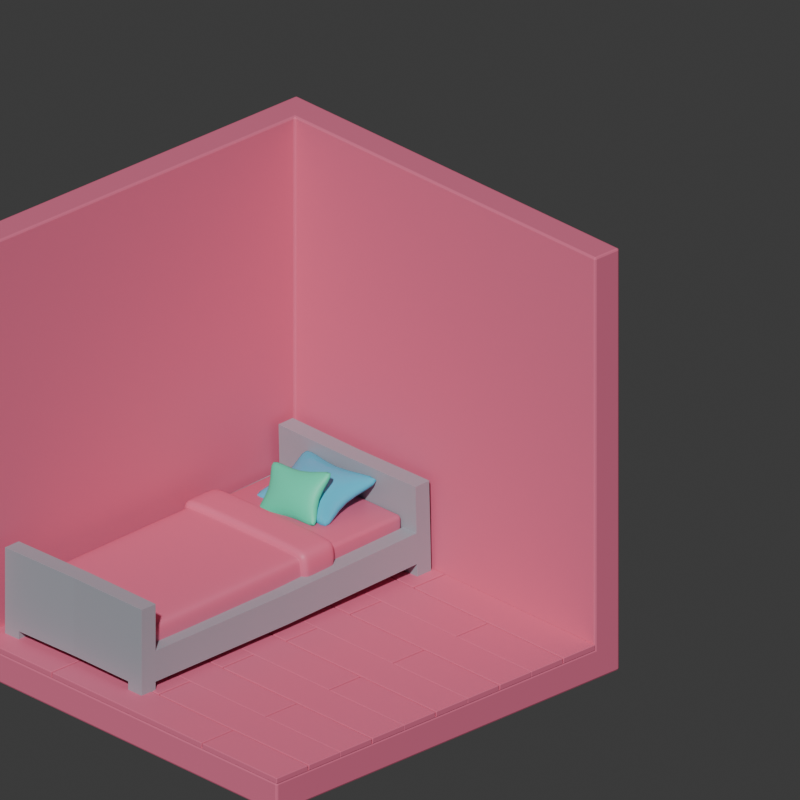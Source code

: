 # Source: kejani.blend  (saved by Blender 4.2.66; exported with 4.5.12 LTS)
import bpy
from mathutils import Matrix  # noqa: F401  (used for matrix-valued properties, if any)

bpy.ops.wm.read_factory_settings(use_empty=True)
scene = bpy.context.scene
scene.name = 'Scene'

# ---- collections
col_collection = bpy.data.collections.new('Collection'); scene.collection.children.link(col_collection)

# ---- materials (node trees are filled in below, after node groups)
mat_material = bpy.data.materials.new('Material')
mat_material.alpha_threshold = 0.0
mat_material.use_transparent_shadow = False
mat_material.roughness = 0.5
mat_material.line_color = (0.0, 0.0, 0.0, 1.0)
mat_material_001 = bpy.data.materials.new('Material.001')
mat_material_003 = bpy.data.materials.new('Material.003')
mat_material_002 = bpy.data.materials.new('Material.002')

# ---- node groups
ng_smooth_by_angle = bpy.data.node_groups.new('Smooth by Angle', 'GeometryNodeTree')
_s = ng_smooth_by_angle.interface.new_socket(name='Mesh', in_out='OUTPUT', socket_type='NodeSocketGeometry')
_s = ng_smooth_by_angle.interface.new_socket(name='Mesh', in_out='INPUT', socket_type='NodeSocketGeometry')
_s = ng_smooth_by_angle.interface.new_socket(name='Angle', in_out='INPUT', socket_type='NodeSocketFloat')
_s.subtype = 'ANGLE'
_s.default_value = 0.5236
_s.min_value = 0.0
_s.max_value = 3.142
_s.description = 'Maximum face angle for smooth edges'
_s = ng_smooth_by_angle.interface.new_socket(name='Ignore Sharpness', in_out='INPUT', socket_type='NodeSocketBool')
_s.force_non_field = True
ng_smooth_by_angle.description = 'Set the sharpness of mesh edges based on the angle between the neighboring faces'
ng_smooth_by_angle.is_modifier = True
_N = ng_smooth_by_angle.nodes; _L = ng_smooth_by_angle.links
n0 = _N.new('GeometryNodeSetShadeSmooth'); n0.name = 'Set Shade Smooth'; n0.location = (120, -80)
n0.domain = 'EDGE'
n1 = _N.new('GeometryNodeSetShadeSmooth'); n1.name = 'Set Shade Smooth.001'; n1.location = (300, -80)
n2 = _N.new('NodeGroupOutput'); n2.name = 'Group Output'; n2.location = (480, -80)
n3 = _N.new('GeometryNodeInputMeshEdgeAngle'); n3.name = 'Edge Angle'; n3.location = (-440, -240)
n4 = _N.new('NodeGroupInput'); n4.name = 'Group Input'; n4.location = (-80, -80)
n5 = _N.new('GeometryNodeInputEdgeSmooth'); n5.name = 'Is Edge Smooth'; n5.location = (-260, -120)
n6 = _N.new('GeometryNodeInputShadeSmooth'); n6.name = 'Is Shade Smooth'; n6.location = (-440, -397)
n7 = _N.new('FunctionNodeCompare'); n7.name = 'Compare'; n7.location = (-260, -260)
n7.operation = 'LESS_EQUAL'
n7.inputs[6].default_value = (0.0, 0.0, 0.0, 0.0)
n7.inputs[7].default_value = (0.0, 0.0, 0.0, 0.0)
n8 = _N.new('FunctionNodeBooleanMath'); n8.name = 'Boolean Math.001'; n8.location = (-80, -260)
n9 = _N.new('NodeGroupInput'); n9.name = 'Group Input.001'; n9.location = (-440, -329)
n10 = _N.new('NodeGroupInput'); n10.name = 'Group Input.002'; n10.location = (-259, -189)
n11 = _N.new('FunctionNodeBooleanMath'); n11.name = 'Boolean Math'; n11.location = (-80, -149)
n11.operation = 'OR'
n12 = _N.new('FunctionNodeBooleanMath'); n12.name = 'Boolean Math.002'; n12.location = (-260, -380)
n12.operation = 'OR'
n13 = _N.new('NodeGroupInput'); n13.name = 'Group Input.003'; n13.location = (-440, -460)
_L.new(n3.outputs[0], n7.inputs[0])
_L.new(n1.outputs[0], n2.inputs[0])
_L.new(n9.outputs[1], n7.inputs[1])
_L.new(n7.outputs[0], n8.inputs[0])
_L.new(n4.outputs[0], n0.inputs[0])
_L.new(n0.outputs[0], n1.inputs[0])
_L.new(n8.outputs[0], n0.inputs[2])
_L.new(n10.outputs[2], n11.inputs[1])
_L.new(n5.outputs[0], n11.inputs[0])
_L.new(n11.outputs[0], n0.inputs[1])
_L.new(n13.outputs[2], n12.inputs[1])
_L.new(n6.outputs[0], n12.inputs[0])
_L.new(n12.outputs[0], n8.inputs[1])
n2.is_active_output = True

# ---- material node trees
mat_material.use_nodes = True; mat_material.node_tree.nodes.clear()
_N = mat_material.node_tree.nodes; _L = mat_material.node_tree.links
n0 = _N.new('ShaderNodeOutputMaterial'); n0.name = 'Material Output'; n0.location = (300, 300)
n1 = _N.new('ShaderNodeBsdfPrincipled'); n1.name = 'Principled BSDF'; n1.location = (10, 300)
n1.inputs[0].default_value = (0.8003, 0.1754, 0.2971, 1.0)
n1.inputs[3].default_value = 1.45
_L.new(n1.outputs[0], n0.inputs[0])
n0.is_active_output = True
mat_material_001.use_nodes = True; mat_material_001.node_tree.nodes.clear()
_N = mat_material_001.node_tree.nodes; _L = mat_material_001.node_tree.links
n0 = _N.new('ShaderNodeBsdfPrincipled'); n0.name = 'Principled BSDF'; n0.location = (10, 300)
n0.inputs[0].default_value = (0.3863, 0.4019, 0.4509, 1.0)
n1 = _N.new('ShaderNodeOutputMaterial'); n1.name = 'Material Output'; n1.location = (300, 300)
_L.new(n0.outputs[0], n1.inputs[0])
n1.is_active_output = True
mat_material_003.use_nodes = True; mat_material_003.node_tree.nodes.clear()
_N = mat_material_003.node_tree.nodes; _L = mat_material_003.node_tree.links
n0 = _N.new('ShaderNodeBsdfPrincipled'); n0.name = 'Principled BSDF'; n0.location = (10, 300)
n0.inputs[0].default_value = (0.07802, 0.5733, 0.8001, 1.0)
n0.inputs[2].default_value = 0.1773
n1 = _N.new('ShaderNodeOutputMaterial'); n1.name = 'Material Output'; n1.location = (300, 300)
_L.new(n0.outputs[0], n1.inputs[0])
n1.is_active_output = True
mat_material_002.use_nodes = True; mat_material_002.node_tree.nodes.clear()
_N = mat_material_002.node_tree.nodes; _L = mat_material_002.node_tree.links
n0 = _N.new('ShaderNodeBsdfPrincipled'); n0.name = 'Principled BSDF'; n0.location = (10, 300)
n0.inputs[0].default_value = (0.06, 0.8002, 0.4739, 1.0)
n1 = _N.new('ShaderNodeOutputMaterial'); n1.name = 'Material Output'; n1.location = (300, 300)
_L.new(n0.outputs[0], n1.inputs[0])
n1.is_active_output = True

# ---- world
world_world = bpy.data.worlds.new('World'); scene.world = world_world
world_world.use_nodes = True; world_world.node_tree.nodes.clear()
_N = world_world.node_tree.nodes; _L = world_world.node_tree.links
n0 = _N.new('ShaderNodeOutputWorld'); n0.name = 'World Output'; n0.location = (300, 300)
n1 = _N.new('ShaderNodeBackground'); n1.name = 'Background'; n1.location = (10, 300)
n1.inputs[0].default_value = (0.05088, 0.05088, 0.05088, 1.0)
_L.new(n1.outputs[0], n0.inputs[0])
n0.is_active_output = True
world_world.color = (0.05088, 0.05088, 0.05088)
world_world.sun_shadow_jitter_overblur = 0.0

# ---- cameras
cam_camera = bpy.data.cameras.new('Camera')
cam_camera.type = 'ORTHO'
cam_camera.clip_end = 100.0
cam_camera.ortho_scale = 7.314

# ---- meshes
me_cube = bpy.data.meshes.new('Cube')
me_cube.from_pydata([(1.0, 1.0, 1.0), (1.0, 1.0, -1.0), (1.0, -1.0, -1.0), (-1.0, 1.0, 1.0), (-1.0, 1.0, -1.0), (-1.0, -1.0, 1.0), (-1.0, -1.0, -1.0), (-1.154, 1.154, -1.154), (-1.154, -1.0, -1.154), (1.0, 1.154, -1.154), (1.0, 1.154, 1.0), (-1.154, -1.0, 1.0), (-1.154, 1.154, 1.0), (1.0, -1.0, -1.154)], [], [(6, 4, 3, 5), (4, 6, 2, 1), (4, 1, 0, 3), (8, 11, 12, 7), (7, 9, 13, 8), (7, 12, 10, 9), (1, 2, 13, 9), (5, 3, 12, 11), (0, 1, 9, 10), (3, 0, 10, 12), (2, 6, 8, 13), (6, 5, 11, 8)])
_uv = me_cube.uv_layers.new(name='UVMap')
_uv.uv.foreach_set('vector', [0.375, 0.0, 0.375, 0.25, 0.625, 0.25, 0.625, 0.0, 0.125, 0.5, 0.125, 0.75, 0.375, 0.75, 0.375, 0.5, 0.375, 0.25, 0.375, 0.5, 0.625, 0.5, 0.625, 0.25, 0.375, 0.0, 0.625, 0.0, 0.625, 0.25, 0.375, 0.25, 0.125, 0.5, 0.375, 0.5, 0.375, 0.75, 0.125, 0.75, 0.375, 0.25, 0.625, 0.25, 0.625, 0.5, 0.375, 0.5, 0.375, 0.5, 0.375, 0.75, 0.375, 0.75, 0.375, 0.5, 0.625, 0.0, 0.625, 0.25, 0.625, 0.25, 0.625, 0.0, 0.625, 0.5, 0.375, 0.5, 0.375, 0.5, 0.625, 0.5, 0.625, 0.25, 0.625, 0.5, 0.625, 0.5, 0.625, 0.25, 0.375, 0.75, 0.125, 0.75, 0.125, 0.75, 0.375, 0.75, 0.375, 0.0, 0.625, 0.0, 0.625, 0.0, 0.375, 0.0])
me_cube.materials.append(mat_material)
me_cube.use_mirror_vertex_groups = False
me_cube.update()
me_cube_003 = bpy.data.meshes.new('Cube.003')
me_cube_003.from_pydata([(1.0, -1.0, 0.0), (-1.0, -1.0, 0.0), (-1.0, -0.6, 0.0), (1.0, -0.6, 0.0), (0.4963, -0.8037, 0.0), (0.5037, -0.8037, 0.0), (0.5, -0.7963, 0.0), (0.003698, -0.7963, 0.0), (-0.003698, -0.7963, 0.0), (0.0, -0.8037, 0.0), (-0.4963, -0.8037, 0.0), (-0.5, -0.7963, 0.0), (-0.5037, -0.8037, 0.0), (0.5037, -1.0, 0.0), (0.4963, -1.0, 0.0), (-0.4963, -1.0, 0.0), (-0.5037, -1.0, 0.0), (1.0, -0.7963, 0.0), (1.0, -0.8037, 0.0), (-1.0, -0.8037, 0.0), (-1.0, -0.7963, 0.0), (-0.003698, -0.6, 0.0), (0.003698, -0.6, 0.0), (0.0, -0.8037, 0.0262), (0.4963, -0.8037, 0.0262), (0.5, -0.7963, 0.0262), (0.003698, -0.7963, 0.0262), (-0.4963, -0.8037, 0.0262), (-0.003698, -0.7963, 0.0262), (-0.5, -0.7963, 0.0262), (-1.0, -0.8037, 0.0262), (-0.5037, -0.8037, 0.0262), (-1.0, -0.7963, 0.0262), (0.5037, -0.8037, 0.0262), (1.0, -0.8037, 0.0262), (1.0, -0.7963, 0.0262), (0.003698, -0.6, 0.0262), (-0.003698, -0.6, 0.0262), (-0.4963, -1.0, 0.0262), (-0.5037, -1.0, 0.0262), (0.5037, -1.0, 0.0262), (0.4963, -1.0, 0.0262), (1.0, -0.6, 0.0262), (1.0, -1.0, 0.0262), (-1.0, -0.6, 0.0262), (-1.0, -1.0, 0.0262)], [], [(14, 4, 24, 41), (11, 8, 28, 29), (2, 20, 32, 44), (22, 7, 26, 36), (4, 5, 6), (7, 8, 9), (10, 11, 12), (9, 4, 6, 7), (10, 9, 8, 11), (19, 12, 11, 20), (5, 18, 17, 6), (7, 22, 21, 8), (15, 10, 12, 16), (13, 5, 4, 14), (5, 13, 40, 33), (44, 32, 29, 28, 37), (33, 40, 43, 34), (36, 26, 25, 35, 42), (30, 45, 39, 31), (27, 38, 41, 24, 23), (19, 1, 45, 30), (15, 14, 41, 38), (8, 21, 37, 28), (1, 16, 39, 45), (12, 19, 30, 31), (3, 22, 36, 42), (20, 11, 29, 32), (17, 3, 42, 35), (10, 15, 38, 27), (18, 5, 33, 34), (13, 0, 43, 40), (4, 9, 23, 24), (16, 12, 31, 39), (0, 18, 34, 43), (7, 6, 25, 26), (6, 17, 35, 25), (21, 2, 44, 37), (9, 10, 27, 23)])
_uv = me_cube_003.uv_layers.new(name='UVMap')
_uv.uv.foreach_set('vector', [0.312, 0.75, 0.312, 0.7255, 0.312, 0.7255, 0.312, 0.75, 0.1875, 0.7245, 0.2495, 0.7245, 0.2495, 0.7245, 0.1875, 0.7245, 0.0, 0.0, 0.0, 0.0, 0.0, 0.0, 0.0, 0.0, 0.2505, 0.7, 0.2505, 0.7245, 0.2505, 0.7245, 0.2505, 0.7, 0.312, 0.7255, 0.313, 0.7255, 0.3125, 0.7245, 0.2505, 0.7245, 0.2495, 0.7245, 0.25, 0.7255, 0.188, 0.7255, 0.1875, 0.7245, 0.187, 0.7255, 0.25, 0.7255, 0.312, 0.7255, 0.3125, 0.7245, 0.2505, 0.7245, 0.188, 0.7255, 0.25, 0.7255, 0.2495, 0.7245, 0.1875, 0.7245, 0.125, 0.7255, 0.187, 0.7255, 0.1875, 0.7245, 0.125, 0.7245, 0.313, 0.7255, 0.375, 0.7255, 0.375, 0.7245, 0.3125, 0.7245, 0.2505, 0.7245, 0.2505, 0.7, 0.2495, 0.7, 0.2495, 0.7245, 0.188, 0.75, 0.188, 0.7255, 0.187, 0.7255, 0.187, 0.75, 0.313, 0.75, 0.313, 0.7255, 0.312, 0.7255, 0.312, 0.75, 0.313, 0.7255, 0.313, 0.75, 0.313, 0.75, 0.313, 0.7255, 0.125, 0.7, 0.125, 0.7245, 0.1875, 0.7245, 0.2495, 0.7245, 0.2495, 0.7, 0.313, 0.7255, 0.313, 0.75, 0.375, 0.75, 0.375, 0.7255, 0.2505, 0.7, 0.2505, 0.7245, 0.3125, 0.7245, 0.375, 0.7245, 0.375, 0.7, 0.125, 0.7255, 0.125, 0.75, 0.187, 0.75, 0.187, 0.7255, 0.188, 0.7255, 0.188, 0.75, 0.312, 0.75, 0.312, 0.7255, 0.25, 0.7255, 0.0, 0.0, 0.0, 0.0, 0.0, 0.0, 0.0, 0.0, 0.0, 0.0, 0.0, 0.0, 0.0, 0.0, 0.0, 0.0, 0.2495, 0.7245, 0.2495, 0.7, 0.2495, 0.7, 0.2495, 0.7245, 0.0, 0.0, 0.0, 0.0, 0.0, 0.0, 0.0, 0.0, 0.187, 0.7255, 0.125, 0.7255, 0.125, 0.7255, 0.187, 0.7255, 0.0, 0.0, 0.0, 0.0, 0.0, 0.0, 0.0, 0.0, 0.125, 0.7245, 0.1875, 0.7245, 0.1875, 0.7245, 0.125, 0.7245, 0.0, 0.0, 0.0, 0.0, 0.0, 0.0, 0.0, 0.0, 0.188, 0.7255, 0.188, 0.75, 0.188, 0.75, 0.188, 0.7255, 0.375, 0.7255, 0.313, 0.7255, 0.313, 0.7255, 0.375, 0.7255, 0.0, 0.0, 0.0, 0.0, 0.0, 0.0, 0.0, 0.0, 0.312, 0.7255, 0.25, 0.7255, 0.25, 0.7255, 0.312, 0.7255, 0.187, 0.75, 0.187, 0.7255, 0.187, 0.7255, 0.187, 0.75, 0.0, 0.0, 0.0, 0.0, 0.0, 0.0, 0.0, 0.0, 0.2505, 0.7245, 0.3125, 0.7245, 0.3125, 0.7245, 0.2505, 0.7245, 0.3125, 0.7245, 0.375, 0.7245, 0.375, 0.7245, 0.3125, 0.7245, 0.0, 0.0, 0.0, 0.0, 0.0, 0.0, 0.0, 0.0, 0.25, 0.7255, 0.188, 0.7255, 0.188, 0.7255, 0.25, 0.7255])
me_cube_003.materials.append(mat_material)
me_cube_003.use_mirror_vertex_groups = False
me_cube_003.update()
me_cube_004 = bpy.data.meshes.new('Cube.004')
me_cube_004.from_pydata([(-1.654, -0.7239, 0.0), (-1.654, 0.7239, 0.0), (1.654, -0.7239, 0.0), (1.654, 0.7239, 0.0), (1.654, -0.7239, 0.2565), (1.654, 0.7239, 0.2565), (-1.654, -0.7239, 0.2565), (-1.654, 0.7239, 0.2565)], [], [(2, 0, 1, 3), (4, 5, 7, 6), (3, 1, 7, 5), (2, 3, 5, 4), (1, 0, 6, 7), (0, 2, 4, 6)])
me_cube_004.polygons.foreach_set('use_smooth', [True] * 6)
_uv = me_cube_004.uv_layers.new(name='UVMap')
_uv.uv.foreach_set('vector', [0.125, 0.5, 0.375, 0.5, 0.375, 0.75, 0.125, 0.75, 0.125, 0.5, 0.125, 0.75, 0.375, 0.75, 0.375, 0.5, 0.125, 0.75, 0.375, 0.75, 0.375, 0.75, 0.125, 0.75, 0.125, 0.5, 0.125, 0.75, 0.125, 0.75, 0.125, 0.5, 0.375, 0.75, 0.375, 0.5, 0.375, 0.5, 0.375, 0.75, 0.375, 0.5, 0.125, 0.5, 0.125, 0.5, 0.375, 0.5])
me_cube_004.materials.append(mat_material)
me_cube_004.use_mirror_vertex_groups = False
me_cube_004.update()
me_plane_001 = bpy.data.meshes.new('Plane.001')
me_plane_001.from_pydata([(0.08909, 0.08909, 0.0), (-0.08909, 0.08909, 0.0), (0.08909, -0.08909, 0.0), (-0.08909, -0.08909, 0.0), (0.08909, -0.08909, 0.4518), (0.08909, 0.08909, 0.4518), (-0.08909, 0.08909, 0.4518), (-0.08909, -0.08909, 0.4518), (-0.001782, 0.08909, 0.0), (-0.001782, -0.08909, 0.0), (-0.001782, 0.08909, 0.4518), (-0.001782, -0.08909, 0.4518), (0.08909, -0.08909, 0.1348), (-0.08909, -0.08909, 0.1348), (-0.08909, 0.08909, 0.1348), (0.08909, 0.08909, 0.1348), (-0.001782, 0.08909, 0.1348), (-0.001782, -0.08909, 0.1348), (-0.8094, 0.09003, 0.4518), (-0.8068, -0.08811, 0.4518), (-0.8094, 0.09003, 0.1348), (-0.8067, -0.08811, 0.1348), (-0.02926, 1.75, 0.451), (-0.1166, 1.749, 0.451), (-0.1166, 1.753, 0.1341), (0.06159, 1.751, 0.451), (-0.02933, 1.754, 0.1341), (0.06152, 1.756, 0.1341), (0.08909, -0.08909, 0.9291), (0.08909, 0.08909, 0.9291), (-0.00178, 0.08909, 0.9291), (-0.08909, 0.08909, 0.9291), (-0.08909, -0.08909, 0.9291), (-0.00178, -0.08909, 0.9291), (-0.8095, 0.09003, 0.9291), (-0.8068, -0.08811, 0.9291)], [], [(8, 9, 3, 1), (19, 7, 32, 35), (17, 12, 4, 11), (6, 10, 22, 23), (14, 13, 21, 20), (12, 15, 5, 4), (15, 16, 26, 27), (13, 17, 11, 7), (18, 19, 35, 34), (0, 2, 9, 8), (3, 9, 17, 13), (0, 8, 16, 15), (2, 0, 15, 12), (1, 3, 13, 14), (8, 1, 14, 16), (9, 2, 12, 17), (20, 21, 19, 18), (6, 14, 20, 18), (13, 7, 19, 21), (5, 10, 30, 29), (26, 24, 23, 22), (27, 26, 22, 25), (10, 5, 25, 22), (5, 15, 27, 25), (14, 6, 23, 24), (16, 14, 24, 26), (30, 31, 32, 33), (29, 30, 33, 28), (32, 31, 34, 35), (7, 11, 33, 32), (4, 5, 29, 28), (11, 4, 28, 33), (6, 18, 34, 31), (10, 6, 31, 30)])
_uv = me_plane_001.uv_layers.new(name='UVMap')
_uv.uv.foreach_set('vector', [0.51, 0.0, 0.51, 1.0, 1.0, 1.0, 1.0, 0.0, 1.0, 1.0, 1.0, 1.0, 1.0, 1.0, 1.0, 1.0, 0.51, 1.0, 0.0, 1.0, 0.0, 1.0, 0.51, 1.0, 1.0, 0.0, 0.51, 0.0, 0.51, 0.0, 1.0, 0.0, 1.0, 0.0, 1.0, 1.0, 1.0, 1.0, 1.0, 0.0, 0.0, 1.0, 0.0, 0.0, 0.0, 0.0, 0.0, 1.0, 0.0, 0.0, 0.51, 0.0, 0.51, 0.0, 0.0, 0.0, 1.0, 1.0, 0.51, 1.0, 0.51, 1.0, 1.0, 1.0, 1.0, 0.0, 1.0, 1.0, 1.0, 1.0, 1.0, 0.0, 0.0, 0.0, 0.0, 1.0, 0.51, 1.0, 0.51, 0.0, 1.0, 1.0, 0.51, 1.0, 0.51, 1.0, 1.0, 1.0, 0.0, 0.0, 0.51, 0.0, 0.51, 0.0, 0.0, 0.0, 0.0, 1.0, 0.0, 0.0, 0.0, 0.0, 0.0, 1.0, 1.0, 0.0, 1.0, 1.0, 1.0, 1.0, 1.0, 0.0, 0.51, 0.0, 1.0, 0.0, 1.0, 0.0, 0.51, 0.0, 0.51, 1.0, 0.0, 1.0, 0.0, 1.0, 0.51, 1.0, 1.0, 0.0, 1.0, 1.0, 1.0, 1.0, 1.0, 0.0, 1.0, 0.0, 1.0, 0.0, 1.0, 0.0, 1.0, 0.0, 1.0, 1.0, 1.0, 1.0, 1.0, 1.0, 1.0, 1.0, 0.0, 0.0, 0.51, 0.0, 0.51, 0.0, 0.0, 0.0, 0.51, 0.0, 1.0, 0.0, 1.0, 0.0, 0.51, 0.0, 0.0, 0.0, 0.51, 0.0, 0.51, 0.0, 0.0, 0.0, 0.51, 0.0, 0.0, 0.0, 0.0, 0.0, 0.51, 0.0, 0.0, 0.0, 0.0, 0.0, 0.0, 0.0, 0.0, 0.0, 1.0, 0.0, 1.0, 0.0, 1.0, 0.0, 1.0, 0.0, 0.51, 0.0, 1.0, 0.0, 1.0, 0.0, 0.51, 0.0, 0.51, 0.0, 1.0, 0.0, 1.0, 1.0, 0.51, 1.0, 0.0, 0.0, 0.51, 0.0, 0.51, 1.0, 0.0, 1.0, 1.0, 1.0, 1.0, 0.0, 1.0, 0.0, 1.0, 1.0, 1.0, 1.0, 0.51, 1.0, 0.51, 1.0, 1.0, 1.0, 0.0, 1.0, 0.0, 0.0, 0.0, 0.0, 0.0, 1.0, 0.51, 1.0, 0.0, 1.0, 0.0, 1.0, 0.51, 1.0, 1.0, 0.0, 1.0, 0.0, 1.0, 0.0, 1.0, 0.0, 0.51, 0.0, 1.0, 0.0, 1.0, 0.0, 0.51, 0.0])
me_plane_001.materials.append(mat_material_001)
me_plane_001.update()
me_cube_002 = bpy.data.meshes.new('Cube.002')
me_cube_002.from_pydata([(-0.9515, -0.7295, -0.2152), (-0.9515, 0.7181, -0.2152), (1.419, -0.6853, -0.186), (1.331, -0.7747, -0.1857), (1.391, -0.7457, -0.1859), (1.33, 0.7907, -0.1857), (1.419, 0.7018, -0.186), (1.39, 0.7622, -0.1859), (1.418, -0.6844, 0.03921), (1.33, -0.6846, 0.1287), (1.33, -0.7739, 0.03947), (1.39, -0.684, 0.0999), (1.378, -0.7325, 0.08736), (1.329, -0.7453, 0.1002), (1.39, -0.7451, 0.03886), (1.418, 0.7008, 0.03922), (1.329, 0.7899, 0.03948), (1.329, 0.7006, 0.1287), (1.39, 0.7616, 0.03891), (1.377, 0.7489, 0.08742), (1.329, 0.7613, 0.1002), (1.39, 0.7003, 0.09995), (-0.9338, -0.7294, 0.04173), (-0.9338, -0.6878, 0.08342), (-0.9338, -0.7172, 0.07121), (-0.9338, 0.6758, 0.08361), (-0.9338, 0.7181, 0.04187), (-0.9338, 0.7056, 0.07152), (-0.6335, -0.7663, 0.04767), (-0.6305, -0.7406, 0.09465), (-0.6336, -0.6936, 0.1204), (-0.634, 0.7586, 0.04777), (-0.6308, 0.7327, 0.09494), (-0.6337, 0.6854, 0.1205), (-0.6444, -0.7625, -0.2091), (-0.6448, 0.7547, -0.2091), (-0.6203, -0.7372, 0.09132), (-0.6203, -0.6922, 0.1122), (-0.6206, 0.7505, 0.0464), (-0.6354, 0.7473, -0.2145), (-0.6203, -0.7581, 0.04632), (-0.6206, 0.7295, 0.09147), (-0.6203, 0.6842, 0.1123), (-0.6351, -0.755, -0.2145), (-1.036, -0.7613, 0.1153), (-1.036, -0.7909, 0.05478), (-1.036, -0.7007, 0.1448), (-1.037, 0.7785, 0.05475), (-1.037, 0.749, 0.1152), (-1.037, 0.6886, 0.1448), (-1.024, -0.7832, -0.2125), (-1.025, 0.7709, -0.2125), (-1.045, -0.7491, 0.1031), (-1.048, -0.741, 0.09495), (-1.048, -0.7632, 0.04883), (-1.045, -0.7744, 0.05119), (-1.045, -0.6972, 0.1283), (-1.048, -0.6948, 0.1172), (-1.045, 0.7619, 0.05114), (-1.049, 0.7507, 0.04877), (-1.049, 0.7286, 0.09482), (-1.045, 0.7368, 0.103), (-1.048, 0.6827, 0.1171), (-1.045, 0.6851, 0.1283), (-1.029, -0.7698, -0.2143), (-1.032, -0.76, -0.2143), (-1.032, 0.7476, -0.2143), (-1.03, 0.7575, -0.2143), (-1.034, -0.6899, 0.1296), (-1.037, -0.7236, 0.1133), (-1.037, -0.7398, 0.08291), (-1.053, -0.744, -0.1726), (-1.034, 0.6779, 0.1296), (-1.053, 0.7314, -0.1726), (-1.037, 0.7274, 0.08287), (-1.037, 0.7113, 0.1132), (-1.03, -0.7179, 0.1191), (-0.9944, -0.6685, 0.02051), (-0.9943, -0.661, 0.03964), (-1.033, -0.7316, 0.08756), (-1.033, -0.6882, 0.1309), (-0.9943, -0.6841, 0.01495), (-1.033, 0.7193, 0.08754), (-0.9935, 0.649, 0.03919), (-0.9936, 0.6554, 0.1062), (-1.031, 0.7057, 0.1191), (-0.9937, 0.6753, 0.1349), (-1.033, 0.6762, 0.1308), (-1.054, -0.7325, -0.1726), (-0.9957, -0.7298, -0.2326), (-0.9957, 0.7178, -0.2326), (-1.054, 0.7198, -0.1726), (-0.9809, -0.7868, 0.1408), (-1.014, -0.7771, 0.1311), (-1.014, -0.8126, 0.0594), (-0.9808, -0.8257, 0.06211), (-0.9808, -0.708, 0.1797), (-1.014, -0.7053, 0.1666), (-0.982, 0.8139, 0.06212), (-1.015, 0.8004, 0.05938), (-1.015, 0.7649, 0.1311), (-0.9817, 0.775, 0.1408), (-1.014, 0.6933, 0.1665), (-0.9811, 0.6962, 0.1797), (-0.9783, -0.813, -0.2126), (-1.006, -0.8016, -0.2125), (-1.007, 0.7895, -0.2125), (-0.9793, 0.8012, -0.2126), (-0.6538, -0.7762, 0.1303), (-0.6542, -0.7037, 0.1661), (-0.6552, 0.8041, 0.05788), (-0.6635, 0.7932, -0.2143), (-0.6542, -0.812, 0.05787), (-0.6545, 0.7682, 0.1303), (-0.6544, 0.6956, 0.1662), (-0.6626, -0.8012, -0.2143), (-0.6939, -0.7857, 0.1398), (-0.6718, -0.7823, 0.1364), (-0.6723, -0.7055, 0.1745), (-0.6942, -0.7065, 0.1789), (-0.6734, 0.8123, 0.05971), (-0.6953, 0.8165, 0.0607), (-0.6972, 0.8025, -0.2154), (-0.6785, 0.7989, -0.2155), (-0.6941, -0.8248, 0.0607), (-0.6723, -0.8204, 0.05971), (-0.6726, 0.7742, 0.1364), (-0.6947, 0.7774, 0.1397), (-0.6944, 0.6981, 0.1789), (-0.6726, 0.6973, 0.1745), (-0.6775, -0.807, -0.2155), (-0.6962, -0.8109, -0.2154), (-0.6381, -0.7656, 0.1197), (-0.6314, -0.7581, 0.1122), (-0.6316, -0.6984, 0.1415), (-0.6386, -0.7006, 0.1519), (-0.6323, 0.7796, 0.05254), (-0.6394, 0.79, 0.0548), (-0.6521, 0.7813, -0.2156), (-0.6467, 0.7732, -0.2156), (-0.6386, -0.7977, 0.05477), (-0.6316, -0.7874, 0.0525), (-0.6318, 0.7503, 0.1123), (-0.6387, 0.7577, 0.1197), (-0.6388, 0.6926, 0.1519), (-0.6318, 0.6903, 0.1416), (-0.6461, -0.7811, -0.2156), (-0.6514, -0.7892, -0.2156), (-0.9938, -0.7298, -0.1726), (-0.9938, 0.7179, -0.1726), (1.36, -0.6736, -0.186), (1.318, -0.7159, -0.1857), (1.348, -0.7034, -0.1859), (1.318, 0.7318, -0.1857), (1.36, 0.6901, -0.186), (1.348, 0.7197, -0.1859), (1.36, -0.6736, 0.02848), (1.318, -0.6739, 0.07072), (1.318, -0.7159, 0.02872), (1.348, -0.6737, 0.05825), (1.343, -0.698, 0.05283), (1.318, -0.7036, 0.05842), (1.348, -0.7034, 0.02855), (1.36, 0.6901, 0.02848), (1.318, 0.7318, 0.02872), (1.318, 0.6898, 0.07072), (1.348, 0.7197, 0.02855), (1.343, 0.7142, 0.05283), (1.318, 0.7195, 0.05842), (1.348, 0.69, 0.05825), (-0.9938, -0.7298, 0.04182), (-0.9938, -0.6878, 0.08382), (-0.9938, -0.7175, 0.07152), (-0.9938, 0.6759, 0.08382), (-0.9938, 0.7179, 0.04182), (-0.9938, 0.7056, 0.07152), (-0.6791, -0.7279, 0.04004), (-0.6791, -0.7156, 0.06973), (-0.6791, -0.6859, 0.08204), (-0.6791, 0.7198, 0.04004), (-0.6791, 0.7075, 0.06973), (-0.6791, 0.6778, 0.08204), (-0.6791, -0.7279, -0.1744), (-0.6791, 0.7198, -0.1744), (-0.6789, -0.728, 0.0821), (-0.6789, -0.6895, 0.09992), (-0.6791, 0.7376, 0.04357), (-0.6792, 0.7384, -0.1744), (-0.6789, -0.7458, 0.04358), (-0.6791, 0.7198, 0.08206), (-0.679, 0.6813, 0.09991), (-0.6789, -0.7466, -0.1744), (-0.9871, -0.7372, 0.09113), (-0.9871, -0.7575, 0.0473), (-0.9871, -0.6933, 0.1114), (-0.9874, 0.7456, 0.04731), (-0.9873, 0.7252, 0.09119), (-0.9872, 0.6814, 0.1114), (-0.9872, -0.7582, -0.1727), (-0.9875, 0.7463, -0.1727), (-0.9884, -0.7349, 0.08883), (-0.9902, -0.7305, 0.0845), (-0.9902, -0.7486, 0.04554), (-0.9884, -0.7544, 0.04669), (-0.9884, -0.6927, 0.1083), (-0.9902, -0.6916, 0.1025), (-0.9887, 0.7425, 0.0467), (-0.9904, 0.7367, 0.04555), (-0.9904, 0.7186, 0.08454), (-0.9886, 0.7229, 0.08889), (-0.9903, 0.6796, 0.1025), (-0.9885, 0.6808, 0.1084), (-0.9884, -0.7551, -0.1727), (-0.9902, -0.7493, -0.1727), (-0.9905, 0.7374, -0.1727), (-0.9887, 0.7433, -0.1727), (-0.9938, -0.6881, 0.08531), (-0.9938, -0.7177, 0.07164), (-0.9938, -0.7313, 0.04212), (-0.9938, -0.7321, -0.1726), (-0.9938, 0.6762, 0.08531), (-0.9938, 0.7201, -0.1726), (-0.9938, 0.7194, 0.04213), (-0.9938, 0.7057, 0.07166), (-0.9938, -0.7177, 0.07164), (-0.9939, -0.7099, 0.06388), (-0.9938, -0.721, 0.04004), (-0.9938, -0.7313, 0.04212), (-0.9938, -0.6881, 0.08531), (-0.9938, -0.6861, 0.07492), (-0.9938, 0.7194, 0.04213), (-0.9937, 0.709, 0.04005), (-0.9938, 0.698, 0.06389), (-0.9938, 0.7057, 0.07166), (-0.9938, 0.6741, 0.07492), (-0.9938, 0.6762, 0.08531), (-0.9938, -0.7321, -0.1726), (-0.9938, -0.7298, -0.1726), (-0.9938, 0.7179, -0.1726), (-0.9938, 0.7201, -0.1726), (-0.9695, -0.7452, 0.09914), (-0.981, -0.7417, 0.09566), (-0.981, -0.7635, 0.04848), (-0.9696, -0.7682, 0.04936), (-0.9696, -0.6954, 0.1222), (-0.981, -0.6945, 0.1175), (-0.97, 0.7565, 0.04937), (-0.9814, 0.7517, 0.04849), (-0.9813, 0.7298, 0.0957), (-0.9699, 0.7334, 0.09919), (-0.9811, 0.6826, 0.1175), (-0.9697, 0.6836, 0.1222), (-0.9696, -0.769, -0.1728), (-0.981, -0.7643, -0.1727), (-0.9815, 0.7524, -0.1727), (-0.9701, 0.7573, -0.1728), (-0.6876, -0.7411, 0.0952), (-0.6877, -0.693, 0.1175), (-0.6881, 0.7551, 0.04709), (-0.6881, 0.7558, -0.1744), (-0.6877, -0.7634, 0.0471), (-0.6879, 0.7329, 0.09515), (-0.6878, 0.6848, 0.1174), (-0.6877, -0.7641, -0.1744), (-0.7004, -0.7435, 0.09762), (-0.6902, -0.7419, 0.09603), (-0.6903, -0.6932, 0.1186), (-0.7005, -0.6937, 0.1207), (-0.6907, 0.7562, 0.04733), (-0.7009, 0.7581, 0.04779), (-0.701, 0.7589, -0.1743), (-0.6908, 0.7569, -0.1744), (-0.7005, -0.7666, 0.0478), (-0.6903, -0.7645, 0.04734), (-0.6906, 0.7337, 0.09599), (-0.7008, 0.7351, 0.09757), (-0.7006, 0.6853, 0.1207), (-0.6904, 0.685, 0.1186), (-0.6903, -0.7652, -0.1744), (-0.7005, -0.7673, -0.1743), (-0.6852, -0.7393, 0.09339), (-0.6846, -0.7386, 0.0927), (-0.6847, -0.6923, 0.1141), (-0.6853, -0.6925, 0.115), (-0.685, 0.7517, 0.04641), (-0.6856, 0.7526, 0.0466), (-0.6857, 0.7534, -0.1744), (-0.6851, 0.7525, -0.1744), (-0.6853, -0.7609, 0.04661), (-0.6847, -0.76, 0.04642), (-0.6849, 0.7304, 0.09264), (-0.6855, 0.7311, 0.09333), (-0.6854, 0.6843, 0.115), (-0.6847, 0.6841, 0.1141), (-0.6847, -0.7608, -0.1744), (-0.6853, -0.7617, -0.1744)], [], [(43, 40, 141, 146), (34, 3, 10, 28), (44, 45, 94, 93), (8, 11, 12, 14), (9, 13, 12, 11), (10, 14, 12, 13), (15, 18, 19, 21), (16, 20, 19, 18), (17, 21, 19, 20), (8, 15, 21, 11), (11, 21, 17, 9), (28, 10, 13, 29), (29, 13, 9, 30), (110, 113, 143, 137), (15, 6, 7, 18), (18, 7, 5, 16), (10, 3, 4, 14), (14, 4, 2, 8), (2, 6, 15, 8), (20, 32, 33, 17), (16, 31, 32, 20), (51, 47, 99, 106), (5, 35, 31, 16), (9, 17, 33, 30), (125, 130, 115, 112), (29, 30, 37, 36), (38, 39, 139, 136), (48, 49, 102, 100), (47, 48, 100, 99), (0, 34, 43, 146, 147, 115, 130, 131, 104, 105, 50, 64, 65, 71, 88, 89), (49, 46, 97, 102), (121, 98, 101, 127), (42, 41, 142, 145), (33, 32, 41, 42), (32, 31, 38, 41), (28, 29, 36, 40), (129, 118, 109, 114), (31, 35, 39, 38), (34, 28, 40, 43), (30, 33, 42, 37), (72, 68, 57, 62), (113, 114, 144, 143), (111, 110, 137, 138), (132, 135, 109, 108), (140, 132, 108, 112), (41, 38, 136, 142), (147, 140, 112, 115), (114, 109, 135, 144), (37, 42, 145, 134), (80, 76, 69, 68), (45, 50, 105, 94), (91, 82, 74, 73), (73, 74, 59, 66), (35, 1, 90, 91, 73, 66, 67, 51, 106, 107, 122, 123, 111, 138, 139, 39), (74, 75, 60, 59), (46, 44, 93, 97), (24, 22, 78, 77), (70, 71, 65, 54), (26, 27, 84, 83), (126, 129, 114, 113), (87, 80, 68, 72), (75, 72, 62, 60), (82, 85, 75, 74), (36, 37, 134, 133), (52, 55, 45, 44), (56, 52, 44, 46), (58, 61, 48, 47), (61, 63, 49, 48), (55, 64, 50, 45), (67, 58, 47, 51), (63, 56, 46, 49), (69, 70, 54, 53), (55, 52, 53, 54), (52, 56, 57, 53), (61, 58, 59, 60), (63, 61, 60, 62), (64, 55, 54, 65), (58, 67, 66, 59), (56, 63, 62, 57), (68, 69, 53, 57), (79, 88, 71, 70), (23, 24, 77, 81), (27, 25, 86, 84), (22, 0, 89, 78), (1, 26, 83, 90), (85, 87, 72, 75), (25, 23, 81, 86), (77, 78, 79, 76), (81, 77, 76, 80), (83, 84, 85, 82), (84, 86, 87, 85), (78, 89, 88, 79), (90, 83, 82, 91), (86, 81, 80, 87), (76, 79, 70, 69), (95, 92, 93, 94), (92, 96, 97, 93), (101, 98, 99, 100), (103, 101, 100, 102), (104, 95, 94, 105), (98, 107, 106, 99), (96, 103, 102, 97), (123, 120, 110, 111), (127, 101, 103, 128), (122, 107, 98, 121), (117, 125, 112, 108), (95, 124, 116, 92), (120, 126, 113, 110), (104, 131, 124, 95), (119, 128, 103, 96), (118, 117, 108, 109), (127, 128, 129, 126), (121, 127, 126, 120), (119, 116, 117, 118), (116, 124, 125, 117), (122, 121, 120, 123), (124, 131, 130, 125), (128, 119, 118, 129), (92, 116, 119, 96), (143, 144, 145, 142), (137, 143, 142, 136), (135, 132, 133, 134), (132, 140, 141, 133), (138, 137, 136, 139), (140, 147, 146, 141), (144, 135, 134, 145), (40, 36, 133, 141), (191, 294, 289, 188), (182, 176, 158, 151), (192, 241, 242, 193), (156, 162, 160, 159), (157, 159, 160, 161), (158, 161, 160, 162), (163, 169, 167, 166), (164, 166, 167, 168), (165, 168, 167, 169), (156, 159, 169, 163), (159, 157, 165, 169), (176, 177, 161, 158), (177, 178, 157, 161), (258, 285, 291, 261), (163, 166, 155, 154), (166, 164, 153, 155), (158, 162, 152, 151), (162, 156, 150, 152), (150, 156, 163, 154), (168, 165, 181, 180), (164, 168, 180, 179), (199, 254, 247, 195), (153, 164, 179, 183), (157, 178, 181, 165), (273, 260, 263, 278), (177, 184, 185, 178), (186, 284, 287, 187), (196, 248, 250, 197), (195, 247, 248, 196), (148, 237, 236, 219, 213, 212, 198, 253, 252, 279, 278, 263, 295, 294, 191, 182), (197, 250, 245, 194), (269, 275, 249, 246), (190, 293, 290, 189), (181, 190, 189, 180), (180, 189, 186, 179), (176, 188, 184, 177), (277, 262, 257, 266), (179, 186, 187, 183), (182, 191, 188, 176), (178, 185, 190, 181), (220, 210, 205, 216), (261, 291, 292, 262), (259, 286, 285, 258), (280, 256, 257, 283), (288, 260, 256, 280), (189, 290, 284, 186), (295, 263, 260, 288), (262, 292, 283, 257), (185, 282, 293, 190), (228, 216, 217, 224), (193, 242, 253, 198), (239, 221, 222, 230), (221, 214, 207, 222), (183, 187, 287, 286, 259, 271, 270, 255, 254, 199, 215, 214, 221, 239, 238, 149), (222, 207, 208, 223), (194, 245, 241, 192), (172, 225, 226, 170), (218, 202, 213, 219), (174, 231, 232, 175), (274, 261, 262, 277), (235, 220, 216, 228), (223, 208, 210, 220), (230, 222, 223, 233), (184, 281, 282, 185), (200, 192, 193, 203), (204, 194, 192, 200), (206, 195, 196, 209), (209, 196, 197, 211), (203, 193, 198, 212), (215, 199, 195, 206), (211, 197, 194, 204), (217, 201, 202, 218), (203, 202, 201, 200), (200, 201, 205, 204), (209, 208, 207, 206), (211, 210, 208, 209), (212, 213, 202, 203), (206, 207, 214, 215), (204, 205, 210, 211), (216, 205, 201, 217), (227, 218, 219, 236), (171, 229, 225, 172), (175, 232, 234, 173), (170, 226, 237, 148), (149, 238, 231, 174), (233, 223, 220, 235), (173, 234, 229, 171), (225, 224, 227, 226), (229, 228, 224, 225), (231, 230, 233, 232), (232, 233, 235, 234), (226, 227, 236, 237), (238, 239, 230, 231), (234, 235, 228, 229), (224, 217, 218, 227), (243, 242, 241, 240), (240, 241, 245, 244), (249, 248, 247, 246), (251, 250, 248, 249), (252, 253, 242, 243), (246, 247, 254, 255), (244, 245, 250, 251), (271, 259, 258, 268), (275, 276, 251, 249), (270, 269, 246, 255), (265, 256, 260, 273), (243, 240, 264, 272), (268, 258, 261, 274), (252, 243, 272, 279), (267, 244, 251, 276), (266, 257, 256, 265), (275, 274, 277, 276), (269, 268, 274, 275), (267, 266, 265, 264), (264, 265, 273, 272), (270, 271, 268, 269), (272, 273, 278, 279), (276, 277, 266, 267), (240, 244, 267, 264), (291, 290, 293, 292), (285, 284, 290, 291), (283, 282, 281, 280), (280, 281, 289, 288), (286, 287, 284, 285), (288, 289, 294, 295), (292, 293, 282, 283), (188, 289, 281, 184), (22, 24, 172, 170), (24, 23, 171, 172), (27, 26, 174, 175), (25, 27, 175, 173), (7, 6, 154, 155), (5, 7, 155, 153), (4, 3, 151, 152), (2, 4, 152, 150), (6, 2, 150, 154), (0, 22, 170, 148), (3, 34, 182, 151), (1, 35, 183, 149), (26, 1, 149, 174), (23, 25, 173, 171), (34, 0, 148, 182), (35, 5, 153, 183)])
me_cube_002.polygons.foreach_set('use_smooth', [True] * 270)
_uv = me_cube_002.uv_layers.new(name='UVMap')
_uv.uv.foreach_set('vector', [0.3416, 0.5, 0.3416, 0.5, 0.3422, 0.5, 0.3422, 0.5, 0.3416, 0.5, 0.1295, 0.5, 0.1295, 0.5, 0.3416, 0.5, 0.0, 0.0, 0.0, 0.0, 0.0, 0.0, 0.0, 0.0, 0.125, 0.5073, 0.125, 0.5072, 0.1256, 0.501, 0.125, 0.5, 0.1295, 0.5073, 0.1294, 0.5, 0.1256, 0.501, 0.125, 0.5072, 0.1295, 0.5, 0.125, 0.5, 0.1256, 0.501, 0.1294, 0.5, 0.125, 0.7427, 0.125, 0.75, 0.1256, 0.749, 0.125, 0.7427, 0.1295, 0.75, 0.1295, 0.75, 0.1256, 0.749, 0.125, 0.75, 0.1295, 0.7427, 0.125, 0.7427, 0.1256, 0.749, 0.1295, 0.75, 0.125, 0.5073, 0.125, 0.7427, 0.125, 0.7427, 0.125, 0.5072, 0.125, 0.5072, 0.125, 0.7427, 0.1295, 0.7427, 0.1295, 0.5073, 0.3416, 0.5, 0.1295, 0.5, 0.1294, 0.5, 0.3416, 0.5, 0.3416, 0.5, 0.1294, 0.5, 0.1295, 0.5073, 0.3416, 0.5073, 0.3425, 0.75, 0.3425, 0.75, 0.3423, 0.75, 0.3423, 0.75, 0.125, 0.7427, 0.125, 0.7427, 0.125, 0.75, 0.125, 0.75, 0.125, 0.75, 0.125, 0.75, 0.1295, 0.75, 0.1295, 0.75, 0.1295, 0.5, 0.1295, 0.5, 0.125, 0.5, 0.125, 0.5, 0.125, 0.5, 0.125, 0.5, 0.125, 0.5073, 0.125, 0.5073, 0.125, 0.5073, 0.125, 0.7427, 0.125, 0.7427, 0.125, 0.5073, 0.1295, 0.75, 0.3416, 0.75, 0.3416, 0.7427, 0.1295, 0.7427, 0.1295, 0.75, 0.3416, 0.75, 0.3416, 0.75, 0.1295, 0.75, 0.0, 0.0, 0.0, 0.0, 0.0, 0.0, 0.0, 0.0, 0.1295, 0.75, 0.3416, 0.75, 0.3416, 0.75, 0.1295, 0.75, 0.1295, 0.5073, 0.1295, 0.7427, 0.3416, 0.7427, 0.3416, 0.5073, 0.3428, 0.5, 0.3428, 0.5, 0.3425, 0.5, 0.3425, 0.5, 0.3416, 0.5, 0.3416, 0.5073, 0.3416, 0.5073, 0.3416, 0.5, 0.3416, 0.75, 0.3416, 0.75, 0.3422, 0.75, 0.3422, 0.75, 0.0, 0.0, 0.0, 0.0, 0.0, 0.0, 0.0, 0.0, 0.0, 0.0, 0.0, 0.0, 0.0, 0.0, 0.0, 0.0, 0.0, 0.0, 0.0, 0.0, 0.0, 0.0, 0.0, 0.0, 0.0, 0.0, 0.0, 0.0, 0.0, 0.0, 0.0, 0.0, 0.0, 0.0, 0.0, 0.0, 0.0, 0.0, 0.0, 0.0, 0.0, 0.0, 0.0, 0.0, 0.0, 0.0, 0.0, 0.0, 0.0, 0.0, 0.0, 0.0, 0.0, 0.0, 0.0, 0.0, 0.3439, 0.75, 0.3725, 0.75, 0.3725, 0.75, 0.3439, 0.75, 0.3416, 0.7427, 0.3416, 0.75, 0.3422, 0.75, 0.3422, 0.7427, 0.3416, 0.7427, 0.3416, 0.75, 0.3416, 0.75, 0.3416, 0.7427, 0.3416, 0.75, 0.3416, 0.75, 0.3416, 0.75, 0.3416, 0.75, 0.3416, 0.5, 0.3416, 0.5, 0.3416, 0.5, 0.3416, 0.5, 0.3428, 0.7427, 0.3428, 0.5073, 0.3425, 0.5073, 0.3425, 0.7427, 0.3416, 0.75, 0.3416, 0.75, 0.3416, 0.75, 0.3416, 0.75, 0.3416, 0.5, 0.3416, 0.5, 0.3416, 0.5, 0.3416, 0.5, 0.3416, 0.5073, 0.3416, 0.7427, 0.3416, 0.7427, 0.3416, 0.5073, 0.0, 0.0, 0.0, 0.0, 0.0, 0.0, 0.0, 0.0, 0.3425, 0.75, 0.3425, 0.7427, 0.3423, 0.7427, 0.3423, 0.75, 0.3425, 0.75, 0.3425, 0.75, 0.3423, 0.75, 0.3423, 0.75, 0.3423, 0.5, 0.3423, 0.5073, 0.3425, 0.5073, 0.3425, 0.5, 0.3423, 0.5, 0.3423, 0.5, 0.3425, 0.5, 0.3425, 0.5, 0.3416, 0.75, 0.3416, 0.75, 0.3422, 0.75, 0.3422, 0.75, 0.3423, 0.5, 0.3423, 0.5, 0.3425, 0.5, 0.3425, 0.5, 0.3425, 0.7427, 0.3425, 0.5073, 0.3423, 0.5073, 0.3423, 0.7427, 0.3416, 0.5073, 0.3416, 0.7427, 0.3422, 0.7427, 0.3422, 0.5073, 0.0, 0.0, 0.0, 0.0, 0.0, 0.0, 0.0, 0.0, 0.0, 0.0, 0.0, 0.0, 0.0, 0.0, 0.0, 0.0, 0.0, 0.0, 0.0, 0.0, 0.0, 0.0, 0.0, 0.0, 0.0, 0.0, 0.0, 0.0, 0.0, 0.0, 0.0, 0.0, 0.0, 0.0, 0.0, 0.0, 0.0, 0.0, 0.0, 0.0, 0.0, 0.0, 0.0, 0.0, 0.0, 0.0, 0.0, 0.0, 0.0, 0.0, 0.0, 0.0, 0.0, 0.0, 0.0, 0.0, 0.0, 0.0, 0.0, 0.0, 0.0, 0.0, 0.0, 0.0, 0.0, 0.0, 0.0, 0.0, 0.0, 0.0, 0.0, 0.0, 0.0, 0.0, 0.0, 0.0, 0.0, 0.0, 0.0, 0.0, 0.0, 0.0, 0.0, 0.0, 0.0, 0.0, 0.0, 0.0, 0.0, 0.0, 0.0, 0.0, 0.0, 0.0, 0.0, 0.0, 0.0, 0.0, 0.0, 0.0, 0.0, 0.0, 0.0, 0.0, 0.3428, 0.75, 0.3428, 0.7427, 0.3425, 0.7427, 0.3425, 0.75, 0.0, 0.0, 0.0, 0.0, 0.0, 0.0, 0.0, 0.0, 0.0, 0.0, 0.0, 0.0, 0.0, 0.0, 0.0, 0.0, 0.0, 0.0, 0.0, 0.0, 0.0, 0.0, 0.0, 0.0, 0.3416, 0.5, 0.3416, 0.5073, 0.3422, 0.5073, 0.3422, 0.5, 0.0, 0.0, 0.0, 0.0, 0.0, 0.0, 0.0, 0.0, 0.0, 0.0, 0.0, 0.0, 0.0, 0.0, 0.0, 0.0, 0.0, 0.0, 0.0, 0.0, 0.0, 0.0, 0.0, 0.0, 0.0, 0.0, 0.0, 0.0, 0.0, 0.0, 0.0, 0.0, 0.0, 0.0, 0.0, 0.0, 0.0, 0.0, 0.0, 0.0, 0.0, 0.0, 0.0, 0.0, 0.0, 0.0, 0.0, 0.0, 0.0, 0.0, 0.0, 0.0, 0.0, 0.0, 0.0, 0.0, 0.0, 0.0, 0.0, 0.0, 0.0, 0.0, 0.0, 0.0, 0.0, 0.0, 0.0, 0.0, 0.0, 0.0, 0.0, 0.0, 0.0, 0.0, 0.0, 0.0, 0.0, 0.0, 0.0, 0.0, 0.0, 0.0, 0.0, 0.0, 0.0, 0.0, 0.0, 0.0, 0.0, 0.0, 0.0, 0.0, 0.0, 0.0, 0.0, 0.0, 0.0, 0.0, 0.0, 0.0, 0.0, 0.0, 0.0, 0.0, 0.0, 0.0, 0.0, 0.0, 0.0, 0.0, 0.0, 0.0, 0.0, 0.0, 0.0, 0.0, 0.0, 0.0, 0.0, 0.0, 0.0, 0.0, 0.0, 0.0, 0.0, 0.0, 0.0, 0.0, 0.0, 0.0, 0.0, 0.0, 0.0, 0.0, 0.0, 0.0, 0.0, 0.0, 0.0, 0.0, 0.0, 0.0, 0.0, 0.0, 0.0, 0.0, 0.0, 0.0, 0.0, 0.0, 0.0, 0.0, 0.0, 0.0, 0.0, 0.0, 0.0, 0.0, 0.0, 0.0, 0.0, 0.0, 0.0, 0.0, 0.0, 0.0, 0.0, 0.0, 0.0, 0.0, 0.0, 0.0, 0.0, 0.0, 0.0, 0.0, 0.0, 0.0, 0.0, 0.0, 0.0, 0.0, 0.0, 0.0, 0.0, 0.0, 0.0, 0.0, 0.0, 0.0, 0.0, 0.0, 0.0, 0.0, 0.0, 0.0, 0.0, 0.0, 0.0, 0.0, 0.0, 0.0, 0.0, 0.0, 0.0, 0.0, 0.0, 0.0, 0.0, 0.0, 0.0, 0.0, 0.0, 0.0, 0.0, 0.0, 0.0, 0.0, 0.0, 0.0, 0.0, 0.0, 0.0, 0.0, 0.0, 0.0, 0.0, 0.0, 0.0, 0.0, 0.0, 0.0, 0.0, 0.0, 0.0, 0.0, 0.0, 0.0, 0.0, 0.0, 0.0, 0.0, 0.0, 0.0, 0.0, 0.0, 0.0, 0.0, 0.0, 0.0, 0.0, 0.0, 0.0, 0.0, 0.0, 0.0, 0.0, 0.0, 0.0, 0.0, 0.0, 0.0, 0.0, 0.0, 0.0, 0.0, 0.0, 0.0, 0.0, 0.0, 0.0, 0.0, 0.0, 0.0, 0.0, 0.0, 0.0, 0.0, 0.0, 0.0, 0.0, 0.0, 0.0, 0.0, 0.0, 0.0, 0.0, 0.0, 0.0, 0.0, 0.0, 0.0, 0.0, 0.0, 0.0, 0.0, 0.0, 0.0, 0.0, 0.0, 0.0, 0.0, 0.0, 0.0, 0.3428, 0.75, 0.3428, 0.75, 0.3425, 0.75, 0.3425, 0.75, 0.3439, 0.75, 0.3725, 0.75, 0.3725, 0.7427, 0.3439, 0.7427, 0.3439, 0.75, 0.3725, 0.75, 0.3725, 0.75, 0.3439, 0.75, 0.3428, 0.5, 0.3428, 0.5, 0.3425, 0.5, 0.3425, 0.5, 0.3725, 0.5, 0.3439, 0.5, 0.3439, 0.5, 0.3724, 0.5, 0.3428, 0.75, 0.3428, 0.75, 0.3425, 0.75, 0.3425, 0.75, 0.3725, 0.5, 0.3439, 0.5, 0.3439, 0.5, 0.3725, 0.5, 0.3439, 0.5073, 0.3439, 0.7427, 0.3725, 0.7427, 0.3725, 0.5073, 0.3428, 0.5073, 0.3428, 0.5, 0.3425, 0.5, 0.3425, 0.5073, 0.3439, 0.75, 0.3439, 0.7427, 0.3428, 0.7427, 0.3428, 0.75, 0.3439, 0.75, 0.3439, 0.75, 0.3428, 0.75, 0.3428, 0.75, 0.3439, 0.5073, 0.3439, 0.5, 0.3428, 0.5, 0.3428, 0.5073, 0.3439, 0.5, 0.3439, 0.5, 0.3428, 0.5, 0.3428, 0.5, 0.3439, 0.75, 0.3439, 0.75, 0.3428, 0.75, 0.3428, 0.75, 0.3439, 0.5, 0.3439, 0.5, 0.3428, 0.5, 0.3428, 0.5, 0.3439, 0.7427, 0.3439, 0.5073, 0.3428, 0.5073, 0.3428, 0.7427, 0.3724, 0.5, 0.3439, 0.5, 0.3439, 0.5073, 0.3725, 0.5073, 0.3423, 0.75, 0.3423, 0.7427, 0.3422, 0.7427, 0.3422, 0.75, 0.3423, 0.75, 0.3423, 0.75, 0.3422, 0.75, 0.3422, 0.75, 0.3423, 0.5073, 0.3423, 0.5, 0.3422, 0.5, 0.3422, 0.5073, 0.3423, 0.5, 0.3423, 0.5, 0.3422, 0.5, 0.3422, 0.5, 0.3423, 0.75, 0.3423, 0.75, 0.3422, 0.75, 0.3422, 0.75, 0.3423, 0.5, 0.3423, 0.5, 0.3422, 0.5, 0.3422, 0.5, 0.3423, 0.7427, 0.3423, 0.5073, 0.3422, 0.5073, 0.3422, 0.7427, 0.3416, 0.5, 0.3416, 0.5, 0.3422, 0.5, 0.3422, 0.5, 0.3416, 0.5, 0.3422, 0.5, 0.3422, 0.5, 0.3416, 0.5, 0.3416, 0.5, 0.3416, 0.5, 0.1295, 0.5, 0.1295, 0.5, 0.0, 0.0, 0.0, 0.0, 0.0, 0.0, 0.0, 0.0, 0.125, 0.5073, 0.125, 0.5, 0.1256, 0.501, 0.125, 0.5072, 0.1295, 0.5073, 0.125, 0.5072, 0.1256, 0.501, 0.1294, 0.5, 0.1295, 0.5, 0.1294, 0.5, 0.1256, 0.501, 0.125, 0.5, 0.125, 0.7427, 0.125, 0.7427, 0.1256, 0.749, 0.125, 0.75, 0.1295, 0.75, 0.125, 0.75, 0.1256, 0.749, 0.1295, 0.75, 0.1295, 0.7427, 0.1295, 0.75, 0.1256, 0.749, 0.125, 0.7427, 0.125, 0.5073, 0.125, 0.5072, 0.125, 0.7427, 0.125, 0.7427, 0.125, 0.5072, 0.1295, 0.5073, 0.1295, 0.7427, 0.125, 0.7427, 0.3416, 0.5, 0.3416, 0.5, 0.1294, 0.5, 0.1295, 0.5, 0.3416, 0.5, 0.3416, 0.5073, 0.1295, 0.5073, 0.1294, 0.5, 0.3425, 0.75, 0.3423, 0.75, 0.3423, 0.75, 0.3425, 0.75, 0.125, 0.7427, 0.125, 0.75, 0.125, 0.75, 0.125, 0.7427, 0.125, 0.75, 0.1295, 0.75, 0.1295, 0.75, 0.125, 0.75, 0.1295, 0.5, 0.125, 0.5, 0.125, 0.5, 0.1295, 0.5, 0.125, 0.5, 0.125, 0.5073, 0.125, 0.5073, 0.125, 0.5, 0.125, 0.5073, 0.125, 0.5073, 0.125, 0.7427, 0.125, 0.7427, 0.1295, 0.75, 0.1295, 0.7427, 0.3416, 0.7427, 0.3416, 0.75, 0.1295, 0.75, 0.1295, 0.75, 0.3416, 0.75, 0.3416, 0.75, 0.0, 0.0, 0.0, 0.0, 0.0, 0.0, 0.0, 0.0, 0.1295, 0.75, 0.1295, 0.75, 0.3416, 0.75, 0.3416, 0.75, 0.1295, 0.5073, 0.3416, 0.5073, 0.3416, 0.7427, 0.1295, 0.7427, 0.3428, 0.5, 0.3425, 0.5, 0.3425, 0.5, 0.3428, 0.5, 0.3416, 0.5, 0.3416, 0.5, 0.3416, 0.5073, 0.3416, 0.5073, 0.3416, 0.75, 0.3422, 0.75, 0.3422, 0.75, 0.3416, 0.75, 0.0, 0.0, 0.0, 0.0, 0.0, 0.0, 0.0, 0.0, 0.0, 0.0, 0.0, 0.0, 0.0, 0.0, 0.0, 0.0, 0.0, 0.0, 0.0, 0.0, 0.0, 0.0, 0.0, 0.0, 0.0, 0.0, 0.0, 0.0, 0.0, 0.0, 0.0, 0.0, 0.0, 0.0, 0.0, 0.0, 0.0, 0.0, 0.0, 0.0, 0.0, 0.0, 0.0, 0.0, 0.0, 0.0, 0.0, 0.0, 0.0, 0.0, 0.0, 0.0, 0.0, 0.0, 0.0, 0.0, 0.3439, 0.75, 0.3439, 0.75, 0.3725, 0.75, 0.3725, 0.75, 0.3416, 0.7427, 0.3422, 0.7427, 0.3422, 0.75, 0.3416, 0.75, 0.3416, 0.7427, 0.3416, 0.7427, 0.3416, 0.75, 0.3416, 0.75, 0.3416, 0.75, 0.3416, 0.75, 0.3416, 0.75, 0.3416, 0.75, 0.3416, 0.5, 0.3416, 0.5, 0.3416, 0.5, 0.3416, 0.5, 0.3428, 0.7427, 0.3425, 0.7427, 0.3425, 0.5073, 0.3428, 0.5073, 0.3416, 0.75, 0.3416, 0.75, 0.3416, 0.75, 0.3416, 0.75, 0.3416, 0.5, 0.3416, 0.5, 0.3416, 0.5, 0.3416, 0.5, 0.3416, 0.5073, 0.3416, 0.5073, 0.3416, 0.7427, 0.3416, 0.7427, 0.0, 0.0, 0.0, 0.0, 0.0, 0.0, 0.0, 0.0, 0.3425, 0.75, 0.3423, 0.75, 0.3423, 0.7427, 0.3425, 0.7427, 0.3425, 0.75, 0.3423, 0.75, 0.3423, 0.75, 0.3425, 0.75, 0.3423, 0.5, 0.3425, 0.5, 0.3425, 0.5073, 0.3423, 0.5073, 0.3423, 0.5, 0.3425, 0.5, 0.3425, 0.5, 0.3423, 0.5, 0.3416, 0.75, 0.3422, 0.75, 0.3422, 0.75, 0.3416, 0.75, 0.3423, 0.5, 0.3425, 0.5, 0.3425, 0.5, 0.3423, 0.5, 0.3425, 0.7427, 0.3423, 0.7427, 0.3423, 0.5073, 0.3425, 0.5073, 0.3416, 0.5073, 0.3422, 0.5073, 0.3422, 0.7427, 0.3416, 0.7427, 0.0, 0.0, 0.0, 0.0, 0.0, 0.0, 0.0, 0.0, 0.0, 0.0, 0.0, 0.0, 0.0, 0.0, 0.0, 0.0, 0.0, 0.0, 0.0, 0.0, 0.0, 0.0, 0.0, 0.0, 0.0, 0.0, 0.0, 0.0, 0.0, 0.0, 0.0, 0.0, 0.0, 0.0, 0.0, 0.0, 0.0, 0.0, 0.0, 0.0, 0.0, 0.0, 0.0, 0.0, 0.0, 0.0, 0.0, 0.0, 0.0, 0.0, 0.0, 0.0, 0.0, 0.0, 0.0, 0.0, 0.0, 0.0, 0.0, 0.0, 0.0, 0.0, 0.0, 0.0, 0.0, 0.0, 0.0, 0.0, 0.0, 0.0, 0.0, 0.0, 0.0, 0.0, 0.0, 0.0, 0.0, 0.0, 0.0, 0.0, 0.0, 0.0, 0.0, 0.0, 0.0, 0.0, 0.0, 0.0, 0.0, 0.0, 0.0, 0.0, 0.0, 0.0, 0.0, 0.0, 0.0, 0.0, 0.0, 0.0, 0.0, 0.0, 0.0, 0.0, 0.3428, 0.75, 0.3425, 0.75, 0.3425, 0.7427, 0.3428, 0.7427, 0.0, 0.0, 0.0, 0.0, 0.0, 0.0, 0.0, 0.0, 0.0, 0.0, 0.0, 0.0, 0.0, 0.0, 0.0, 0.0, 0.0, 0.0, 0.0, 0.0, 0.0, 0.0, 0.0, 0.0, 0.3416, 0.5, 0.3422, 0.5, 0.3422, 0.5073, 0.3416, 0.5073, 0.0, 0.0, 0.0, 0.0, 0.0, 0.0, 0.0, 0.0, 0.0, 0.0, 0.0, 0.0, 0.0, 0.0, 0.0, 0.0, 0.0, 0.0, 0.0, 0.0, 0.0, 0.0, 0.0, 0.0, 0.0, 0.0, 0.0, 0.0, 0.0, 0.0, 0.0, 0.0, 0.0, 0.0, 0.0, 0.0, 0.0, 0.0, 0.0, 0.0, 0.0, 0.0, 0.0, 0.0, 0.0, 0.0, 0.0, 0.0, 0.0, 0.0, 0.0, 0.0, 0.0, 0.0, 0.0, 0.0, 0.0, 0.0, 0.0, 0.0, 0.0, 0.0, 0.0, 0.0, 0.0, 0.0, 0.0, 0.0, 0.0, 0.0, 0.0, 0.0, 0.0, 0.0, 0.0, 0.0, 0.0, 0.0, 0.0, 0.0, 0.0, 0.0, 0.0, 0.0, 0.0, 0.0, 0.0, 0.0, 0.0, 0.0, 0.0, 0.0, 0.0, 0.0, 0.0, 0.0, 0.0, 0.0, 0.0, 0.0, 0.0, 0.0, 0.0, 0.0, 0.0, 0.0, 0.0, 0.0, 0.0, 0.0, 0.0, 0.0, 0.0, 0.0, 0.0, 0.0, 0.0, 0.0, 0.0, 0.0, 0.0, 0.0, 0.0, 0.0, 0.0, 0.0, 0.0, 0.0, 0.0, 0.0, 0.0, 0.0, 0.0, 0.0, 0.0, 0.0, 0.0, 0.0, 0.0, 0.0, 0.0, 0.0, 0.0, 0.0, 0.0, 0.0, 0.0, 0.0, 0.0, 0.0, 0.0, 0.0, 0.0, 0.0, 0.0, 0.0, 0.0, 0.0, 0.0, 0.0, 0.0, 0.0, 0.0, 0.0, 0.0, 0.0, 0.0, 0.0, 0.0, 0.0, 0.0, 0.0, 0.0, 0.0, 0.0, 0.0, 0.0, 0.0, 0.0, 0.0, 0.0, 0.0, 0.0, 0.0, 0.0, 0.0, 0.0, 0.0, 0.0, 0.0, 0.0, 0.0, 0.0, 0.0, 0.0, 0.0, 0.0, 0.0, 0.0, 0.0, 0.0, 0.0, 0.0, 0.0, 0.0, 0.0, 0.0, 0.0, 0.0, 0.0, 0.0, 0.0, 0.0, 0.0, 0.0, 0.0, 0.0, 0.0, 0.0, 0.0, 0.0, 0.0, 0.0, 0.0, 0.0, 0.0, 0.0, 0.0, 0.0, 0.0, 0.0, 0.0, 0.0, 0.0, 0.0, 0.0, 0.0, 0.0, 0.0, 0.0, 0.0, 0.0, 0.0, 0.0, 0.0, 0.0, 0.0, 0.0, 0.0, 0.0, 0.0, 0.0, 0.0, 0.0, 0.0, 0.0, 0.0, 0.0, 0.0, 0.0, 0.0, 0.0, 0.0, 0.0, 0.0, 0.0, 0.0, 0.0, 0.0, 0.0, 0.0, 0.0, 0.0, 0.0, 0.0, 0.0, 0.0, 0.0, 0.0, 0.0, 0.0, 0.0, 0.0, 0.0, 0.0, 0.0, 0.0, 0.0, 0.0, 0.0, 0.0, 0.0, 0.0, 0.0, 0.0, 0.0, 0.0, 0.0, 0.0, 0.0, 0.0, 0.0, 0.0, 0.0, 0.3428, 0.75, 0.3425, 0.75, 0.3425, 0.75, 0.3428, 0.75, 0.3439, 0.75, 0.3439, 0.7427, 0.3725, 0.7427, 0.3725, 0.75, 0.3439, 0.75, 0.3439, 0.75, 0.3725, 0.75, 0.3725, 0.75, 0.3428, 0.5, 0.3425, 0.5, 0.3425, 0.5, 0.3428, 0.5, 0.3725, 0.5, 0.3724, 0.5, 0.3439, 0.5, 0.3439, 0.5, 0.3428, 0.75, 0.3425, 0.75, 0.3425, 0.75, 0.3428, 0.75, 0.3725, 0.5, 0.3725, 0.5, 0.3439, 0.5, 0.3439, 0.5, 0.3439, 0.5073, 0.3725, 0.5073, 0.3725, 0.7427, 0.3439, 0.7427, 0.3428, 0.5073, 0.3425, 0.5073, 0.3425, 0.5, 0.3428, 0.5, 0.3439, 0.75, 0.3428, 0.75, 0.3428, 0.7427, 0.3439, 0.7427, 0.3439, 0.75, 0.3428, 0.75, 0.3428, 0.75, 0.3439, 0.75, 0.3439, 0.5073, 0.3428, 0.5073, 0.3428, 0.5, 0.3439, 0.5, 0.3439, 0.5, 0.3428, 0.5, 0.3428, 0.5, 0.3439, 0.5, 0.3439, 0.75, 0.3428, 0.75, 0.3428, 0.75, 0.3439, 0.75, 0.3439, 0.5, 0.3428, 0.5, 0.3428, 0.5, 0.3439, 0.5, 0.3439, 0.7427, 0.3428, 0.7427, 0.3428, 0.5073, 0.3439, 0.5073, 0.3724, 0.5, 0.3725, 0.5073, 0.3439, 0.5073, 0.3439, 0.5, 0.3423, 0.75, 0.3422, 0.75, 0.3422, 0.7427, 0.3423, 0.7427, 0.3423, 0.75, 0.3422, 0.75, 0.3422, 0.75, 0.3423, 0.75, 0.3423, 0.5073, 0.3422, 0.5073, 0.3422, 0.5, 0.3423, 0.5, 0.3423, 0.5, 0.3422, 0.5, 0.3422, 0.5, 0.3423, 0.5, 0.3423, 0.75, 0.3422, 0.75, 0.3422, 0.75, 0.3423, 0.75, 0.3423, 0.5, 0.3422, 0.5, 0.3422, 0.5, 0.3423, 0.5, 0.3423, 0.7427, 0.3422, 0.7427, 0.3422, 0.5073, 0.3423, 0.5073, 0.3416, 0.5, 0.3422, 0.5, 0.3422, 0.5, 0.3416, 0.5, 0.0, 0.0, 0.0, 0.0, 0.0, 0.0, 0.0, 0.0, 0.0, 0.0, 0.0, 0.0, 0.0, 0.0, 0.0, 0.0, 0.0, 0.0, 0.0, 0.0, 0.0, 0.0, 0.0, 0.0, 0.0, 0.0, 0.0, 0.0, 0.0, 0.0, 0.0, 0.0, 0.125, 0.75, 0.125, 0.7427, 0.125, 0.7427, 0.125, 0.75, 0.1295, 0.75, 0.125, 0.75, 0.125, 0.75, 0.1295, 0.75, 0.125, 0.5, 0.1295, 0.5, 0.1295, 0.5, 0.125, 0.5, 0.125, 0.5073, 0.125, 0.5, 0.125, 0.5, 0.125, 0.5073, 0.125, 0.7427, 0.125, 0.5073, 0.125, 0.5073, 0.125, 0.7427, 0.0, 0.0, 0.0, 0.0, 0.0, 0.0, 0.0, 0.0, 0.1295, 0.5, 0.3416, 0.5, 0.3416, 0.5, 0.1295, 0.5, 0.0, 0.0, 0.0, 0.0, 0.0, 0.0, 0.0, 0.0, 0.0, 0.0, 0.0, 0.0, 0.0, 0.0, 0.0, 0.0, 0.0, 0.0, 0.0, 0.0, 0.0, 0.0, 0.0, 0.0, 0.0, 0.0, 0.0, 0.0, 0.0, 0.0, 0.0, 0.0, 0.3416, 0.75, 0.1295, 0.75, 0.1295, 0.75, 0.3416, 0.75])
me_cube_002.materials.append(mat_material)
me_cube_002.use_mirror_vertex_groups = False
me_cube_002.update()
me_cube_005 = bpy.data.meshes.new('Cube.005')
me_cube_005.from_pydata([(-1.0, -1.0, -0.2666), (-1.0, -1.0, 0.2666), (-1.0, 1.0, -0.2666), (-1.0, 1.0, 0.2666), (1.0, -1.0, -0.2666), (1.0, -1.0, 0.2666), (1.0, 1.0, -0.2666), (1.0, 1.0, 0.2666), (-0.4728, 6.285e-08, -0.4728), (-0.4728, 6.285e-08, 0.4728), (0.4728, 6.285e-08, -0.4728), (0.4728, 6.285e-08, 0.4728), (6.285e-08, 0.4728, -0.4728), (6.285e-08, 0.4728, 0.4728), (6.285e-08, -0.4728, -0.4728), (6.285e-08, -0.4728, 0.4728), (0.0, 0.0, 1.0), (0.0, 0.0, -1.0)], [], [(8, 9, 3, 2), (12, 13, 7, 6), (10, 11, 5, 4), (14, 15, 1, 0), (17, 10, 4, 14), (16, 9, 1, 15), (13, 3, 9, 16), (12, 6, 10, 17), (6, 7, 11, 10), (0, 1, 9, 8), (2, 12, 17, 8), (7, 13, 16, 11), (11, 16, 15, 5), (8, 17, 14, 0), (4, 5, 15, 14), (2, 3, 13, 12)])
me_cube_005.polygons.foreach_set('use_smooth', [True] * 16)
_uv = me_cube_005.uv_layers.new(name='UVMap')
_uv.uv.foreach_set('vector', [0.375, 0.125, 0.625, 0.125, 0.625, 0.25, 0.375, 0.25, 0.375, 0.375, 0.625, 0.375, 0.625, 0.5, 0.375, 0.5, 0.375, 0.625, 0.625, 0.625, 0.625, 0.75, 0.375, 0.75, 0.375, 0.875, 0.625, 0.875, 0.625, 1.0, 0.375, 1.0, 0.25, 0.625, 0.375, 0.625, 0.375, 0.75, 0.25, 0.75, 0.75, 0.625, 0.875, 0.625, 0.875, 0.75, 0.75, 0.75, 0.75, 0.5, 0.875, 0.5, 0.875, 0.625, 0.75, 0.625, 0.25, 0.5, 0.375, 0.5, 0.375, 0.625, 0.25, 0.625, 0.375, 0.5, 0.625, 0.5, 0.625, 0.625, 0.375, 0.625, 0.375, 0.0, 0.625, 0.0, 0.625, 0.125, 0.375, 0.125, 0.125, 0.5, 0.25, 0.5, 0.25, 0.625, 0.125, 0.625, 0.625, 0.5, 0.75, 0.5, 0.75, 0.625, 0.625, 0.625, 0.625, 0.625, 0.75, 0.625, 0.75, 0.75, 0.625, 0.75, 0.125, 0.625, 0.25, 0.625, 0.25, 0.75, 0.125, 0.75, 0.375, 0.75, 0.625, 0.75, 0.625, 0.875, 0.375, 0.875, 0.375, 0.25, 0.625, 0.25, 0.625, 0.375, 0.375, 0.375])
me_cube_005.materials.append(mat_material_003)
me_cube_005.update()
me_cube_006 = bpy.data.meshes.new('Cube.006')
me_cube_006.from_pydata([(-1.0, -1.0, -0.2666), (-1.0, -1.0, 0.2666), (-1.0, 1.0, -0.2666), (-1.0, 1.0, 0.2666), (1.0, -1.0, -0.2666), (1.0, -1.0, 0.2666), (1.0, 1.0, -0.2666), (1.0, 1.0, 0.2666), (-0.4728, 6.285e-08, -0.4728), (-0.4728, 6.285e-08, 0.4728), (0.4728, 6.285e-08, -0.4728), (0.4728, 6.285e-08, 0.4728), (6.285e-08, 0.4728, -0.4728), (6.285e-08, 0.4728, 0.4728), (6.285e-08, -0.4728, -0.4728), (6.285e-08, -0.4728, 0.4728), (0.0, 0.0, 1.0), (0.0, 0.0, -1.0)], [], [(8, 9, 3, 2), (12, 13, 7, 6), (10, 11, 5, 4), (14, 15, 1, 0), (17, 10, 4, 14), (16, 9, 1, 15), (13, 3, 9, 16), (12, 6, 10, 17), (6, 7, 11, 10), (0, 1, 9, 8), (2, 12, 17, 8), (7, 13, 16, 11), (11, 16, 15, 5), (8, 17, 14, 0), (4, 5, 15, 14), (2, 3, 13, 12)])
me_cube_006.polygons.foreach_set('use_smooth', [True] * 16)
_uv = me_cube_006.uv_layers.new(name='UVMap')
_uv.uv.foreach_set('vector', [0.375, 0.125, 0.625, 0.125, 0.625, 0.25, 0.375, 0.25, 0.375, 0.375, 0.625, 0.375, 0.625, 0.5, 0.375, 0.5, 0.375, 0.625, 0.625, 0.625, 0.625, 0.75, 0.375, 0.75, 0.375, 0.875, 0.625, 0.875, 0.625, 1.0, 0.375, 1.0, 0.25, 0.625, 0.375, 0.625, 0.375, 0.75, 0.25, 0.75, 0.75, 0.625, 0.875, 0.625, 0.875, 0.75, 0.75, 0.75, 0.75, 0.5, 0.875, 0.5, 0.875, 0.625, 0.75, 0.625, 0.25, 0.5, 0.375, 0.5, 0.375, 0.625, 0.25, 0.625, 0.375, 0.5, 0.625, 0.5, 0.625, 0.625, 0.375, 0.625, 0.375, 0.0, 0.625, 0.0, 0.625, 0.125, 0.375, 0.125, 0.125, 0.5, 0.25, 0.5, 0.25, 0.625, 0.125, 0.625, 0.625, 0.5, 0.75, 0.5, 0.75, 0.625, 0.625, 0.625, 0.625, 0.625, 0.75, 0.625, 0.75, 0.75, 0.625, 0.75, 0.125, 0.625, 0.25, 0.625, 0.25, 0.75, 0.125, 0.75, 0.375, 0.75, 0.625, 0.75, 0.625, 0.875, 0.375, 0.875, 0.375, 0.25, 0.625, 0.25, 0.625, 0.375, 0.375, 0.375])
me_cube_006.materials.append(mat_material_002)
me_cube_006.update()

# ---- objects
ob_wall = bpy.data.objects.new('wall', me_cube)
ob_camera = bpy.data.objects.new('Camera', cam_camera)
ob_floor = bpy.data.objects.new('floor', me_cube_003)
ob_mattress = bpy.data.objects.new('mattress', me_cube_004)
ob_bed_frame = bpy.data.objects.new('Bed frame', me_plane_001)
ob_sheets = bpy.data.objects.new('sheets', me_cube_002)
ob_cube = bpy.data.objects.new('Cube', me_cube_005)
ob_cube_001 = bpy.data.objects.new('Cube.001', me_cube_006)

# ---- transforms, parenting, visibility, modifiers, constraints
ob_wall.location = (0.3974, -1.798, 2.0)
ob_wall.scale = (2.0, 2.0, 2.0)
ob_wall.lock_rotations_4d = False
ob_wall.empty_display_type = 'ARROWS'
ob_wall.lineart.crease_threshold = 0.0
_vg = ob_wall.vertex_groups.new(name='Group')
_m = ob_wall.modifiers.new('Bevel', 'BEVEL')
_m.width = 0.01
_m.width_pct = 0.01
_m.segments = 2
ob_camera.location = (7.359, -6.926, 6.784)
ob_camera.rotation_euler = (1.109, 0.0, 0.8149)
ob_camera.lock_rotations_4d = False
ob_camera.empty_display_type = 'ARROWS'
ob_camera.color = (0.0, 0.0, 0.0, 0.0)
ob_camera.display_type = 'WIRE'
ob_camera.lineart.crease_threshold = 0.0
ob_floor.location = (0.3974, -1.798, 0.0)
ob_floor.scale = (2.0, 2.0, 2.0)
ob_floor.lock_rotations_4d = False
ob_floor.empty_display_type = 'ARROWS'
ob_floor.lineart.crease_threshold = 0.0
_m = ob_floor.modifiers.new('Array', 'ARRAY')
_m.count = 5
_m.relative_offset_displace = (0.0, 1.0, 0.0)
_m = ob_floor.modifiers.new('Bevel', 'BEVEL')
_m.width = 0.003
_m.width_pct = 0.003
_m.segments = 2
ob_mattress.location = (-0.6109, -1.703, 0.3506)
ob_mattress.rotation_euler = (0.0001058, 0.01398, -1.556)
ob_mattress.lock_rotations_4d = False
ob_mattress.empty_display_type = 'ARROWS'
ob_mattress.lineart.crease_threshold = 0.0
_m = ob_mattress.modifiers.new('Bevel', 'BEVEL')
_m.width = 0.042
_m.width_pct = 0.042
_m.segments = 2
ob_bed_frame.location = (0.223, -3.442, 0.0)
_m = ob_bed_frame.modifiers.new('Mirror', 'MIRROR')
_m.use_axis = (True, True, False)
_m.use_clip = True
_m.mirror_object = ob_mattress
_m = ob_bed_frame.modifiers.new('Bevel', 'BEVEL')
_m.width = 0.01
_m.width_pct = 0.01
ob_sheets.location = (-0.6148, -1.999, 0.5324)
ob_sheets.rotation_euler = (0.0001058, 0.01398, -1.556)
ob_sheets.lock_rotations_4d = False
ob_sheets.empty_display_type = 'ARROWS'
ob_sheets.lineart.crease_threshold = 0.0
_m = ob_sheets.modifiers.new('Subdivision', 'SUBSURF')
_m.levels = 3
ob_cube.location = (-0.6918, -0.3911, 0.7328)
ob_cube.rotation_euler = (0.3463, -0.04043, 0.006521)
ob_cube.scale = (0.6487, 0.4932, 0.1903)
_m = ob_cube.modifiers.new('Subdivision', 'SUBSURF')
_m.levels = 2
_m = ob_cube.modifiers.new('Smooth by Angle', 'NODES')
_m.node_group = ng_smooth_by_angle
_m.use_pin_to_last = True
_m.show_group_selector = False
ob_cube_001.location = (-0.6816, -0.6795, 0.7813)
ob_cube_001.rotation_euler = (0.9024, -0.1326, 0.1495)
ob_cube_001.scale = (0.4718, 0.3587, 0.1384)
_m = ob_cube_001.modifiers.new('Subdivision', 'SUBSURF')
_m.levels = 2
_m = ob_cube_001.modifiers.new('Smooth by Angle', 'NODES')
_m.node_group = ng_smooth_by_angle
_m.use_pin_to_last = True
_m.show_group_selector = False

# ---- collection membership
col_collection.objects.link(ob_wall)
col_collection.objects.link(ob_camera)
col_collection.objects.link(ob_floor)
col_collection.objects.link(ob_mattress)
col_collection.objects.link(ob_bed_frame)
col_collection.objects.link(ob_sheets)
col_collection.objects.link(ob_cube)
col_collection.objects.link(ob_cube_001)

# ---- scene / render settings (as saved in the file)
scene.camera = ob_camera
scene.frame_start = 1; scene.frame_end = 250; scene.frame_set(1)
scene.render.engine = 'BLENDER_EEVEE_NEXT'
scene.render.resolution_x = 1080
bpy.context.view_layer.update()

# ---- added for rendering (the .blend has no usable light): sun
light_auto_sun = bpy.data.lights.new('AutoSun', 'SUN')
light_auto_sun.energy = 3.0
light_auto_sun.angle = 0.0523599
ob_auto_sun = bpy.data.objects.new('AutoSun', light_auto_sun)
scene.collection.objects.link(ob_auto_sun)
ob_auto_sun.rotation_euler = (0.872665, 0.174533, 0.523599)
bpy.context.view_layer.update()
